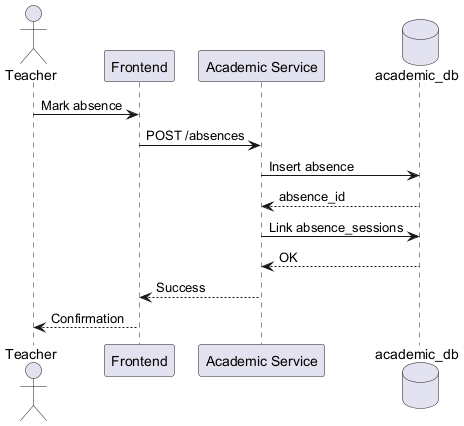

The diagram above was rendered by PlantUML. Its source (embedded in the PNG):
@startuml
actor Teacher
participant "Frontend" as FE
participant "Academic Service" as ACAD
database "academic_db" as DB

Teacher -> FE : Mark absence
FE -> ACAD : POST /absences

ACAD -> DB : Insert absence
DB --> ACAD : absence_id

ACAD -> DB : Link absence_sessions
DB --> ACAD : OK

ACAD --> FE : Success
FE --> Teacher : Confirmation
@enduml